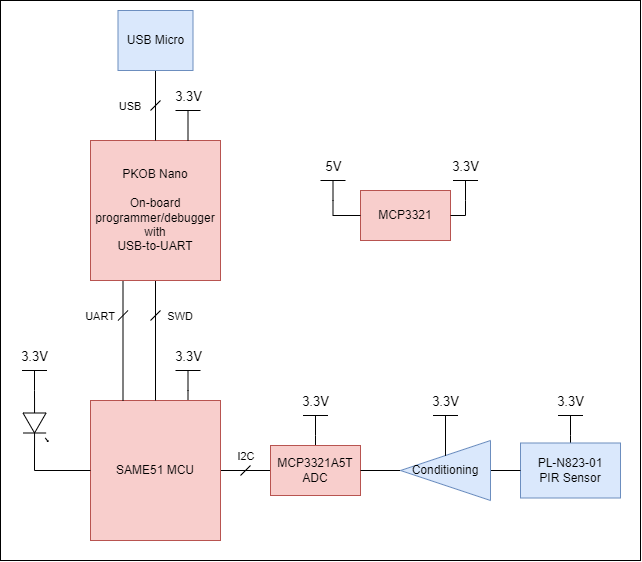

The diagram above was exported from draw.io. Its source (the exported page's mxGraphModel, read from the mxfile embedded in the PNG):
<mxGraphModel dx="995" dy="678" grid="1" gridSize="10" guides="1" tooltips="1" connect="1" arrows="1" fold="1" page="1" pageScale="1" pageWidth="1100" pageHeight="850" math="0" shadow="0">
  <root>
    <mxCell id="0" />
    <mxCell id="1" parent="0" />
    <mxCell id="BoIBAah0v0Yj3cC_YeP3-49" value="" style="rounded=0;whiteSpace=wrap;html=1;fontSize=11;" vertex="1" parent="1">
      <mxGeometry x="350" y="10" width="640" height="560" as="geometry" />
    </mxCell>
    <mxCell id="BoIBAah0v0Yj3cC_YeP3-9" style="edgeStyle=orthogonalEdgeStyle;rounded=0;orthogonalLoop=1;jettySize=auto;html=1;exitX=1;exitY=0.5;exitDx=0;exitDy=0;entryX=0;entryY=0.5;entryDx=0;entryDy=0;startArrow=none;startFill=0;endArrow=none;endFill=0;" edge="1" parent="1" source="BoIBAah0v0Yj3cC_YeP3-1" target="BoIBAah0v0Yj3cC_YeP3-3">
      <mxGeometry relative="1" as="geometry" />
    </mxCell>
    <mxCell id="BoIBAah0v0Yj3cC_YeP3-35" style="edgeStyle=orthogonalEdgeStyle;rounded=0;orthogonalLoop=1;jettySize=auto;html=1;exitX=0.75;exitY=0;exitDx=0;exitDy=0;entryX=0.5;entryY=0;entryDx=0;entryDy=0;entryPerimeter=0;fontSize=13;startArrow=none;startFill=0;endArrow=none;endFill=0;" edge="1" parent="1" source="BoIBAah0v0Yj3cC_YeP3-1" target="BoIBAah0v0Yj3cC_YeP3-19">
      <mxGeometry relative="1" as="geometry" />
    </mxCell>
    <mxCell id="BoIBAah0v0Yj3cC_YeP3-1" value="SAME51 MCU" style="rounded=0;whiteSpace=wrap;html=1;fillColor=#f8cecc;strokeColor=#b85450;" vertex="1" parent="1">
      <mxGeometry x="440" y="410" width="130" height="140" as="geometry" />
    </mxCell>
    <mxCell id="BoIBAah0v0Yj3cC_YeP3-24" style="edgeStyle=orthogonalEdgeStyle;rounded=0;orthogonalLoop=1;jettySize=auto;html=1;exitX=0.5;exitY=1;exitDx=0;exitDy=0;entryX=0.5;entryY=0;entryDx=0;entryDy=0;fontSize=13;startArrow=none;startFill=0;endArrow=none;endFill=0;" edge="1" parent="1" source="BoIBAah0v0Yj3cC_YeP3-2" target="BoIBAah0v0Yj3cC_YeP3-1">
      <mxGeometry relative="1" as="geometry" />
    </mxCell>
    <mxCell id="BoIBAah0v0Yj3cC_YeP3-25" style="edgeStyle=orthogonalEdgeStyle;rounded=0;orthogonalLoop=1;jettySize=auto;html=1;exitX=0.25;exitY=1;exitDx=0;exitDy=0;entryX=0.25;entryY=0;entryDx=0;entryDy=0;fontSize=13;startArrow=none;startFill=0;endArrow=none;endFill=0;" edge="1" parent="1" source="BoIBAah0v0Yj3cC_YeP3-2" target="BoIBAah0v0Yj3cC_YeP3-1">
      <mxGeometry relative="1" as="geometry" />
    </mxCell>
    <mxCell id="BoIBAah0v0Yj3cC_YeP3-2" value="PKOB Nano&lt;br&gt;&lt;br&gt;On-board programmer/debugger&lt;br&gt;with&lt;br&gt;USB-to-UART" style="rounded=0;whiteSpace=wrap;html=1;fillColor=#f8cecc;strokeColor=#b85450;" vertex="1" parent="1">
      <mxGeometry x="440" y="150" width="130" height="140" as="geometry" />
    </mxCell>
    <mxCell id="BoIBAah0v0Yj3cC_YeP3-29" style="edgeStyle=orthogonalEdgeStyle;rounded=0;orthogonalLoop=1;jettySize=auto;html=1;exitX=0.5;exitY=0;exitDx=0;exitDy=0;entryX=0.5;entryY=0;entryDx=0;entryDy=0;entryPerimeter=0;fontSize=13;startArrow=none;startFill=0;endArrow=none;endFill=0;" edge="1" parent="1" source="BoIBAah0v0Yj3cC_YeP3-3" target="BoIBAah0v0Yj3cC_YeP3-21">
      <mxGeometry relative="1" as="geometry" />
    </mxCell>
    <mxCell id="BoIBAah0v0Yj3cC_YeP3-3" value="MCP3321A5T&lt;br&gt;ADC" style="rounded=0;whiteSpace=wrap;html=1;fillColor=#f8cecc;strokeColor=#b85450;" vertex="1" parent="1">
      <mxGeometry x="620" y="455" width="90" height="50" as="geometry" />
    </mxCell>
    <mxCell id="BoIBAah0v0Yj3cC_YeP3-10" style="edgeStyle=orthogonalEdgeStyle;rounded=0;orthogonalLoop=1;jettySize=auto;html=1;exitX=1;exitY=0.54;exitDx=0;exitDy=0;exitPerimeter=0;entryX=0;entryY=0.5;entryDx=0;entryDy=0;startArrow=none;startFill=0;endArrow=none;endFill=0;" edge="1" parent="1" source="BoIBAah0v0Yj3cC_YeP3-4" target="BoIBAah0v0Yj3cC_YeP3-1">
      <mxGeometry relative="1" as="geometry" />
    </mxCell>
    <mxCell id="BoIBAah0v0Yj3cC_YeP3-16" style="edgeStyle=orthogonalEdgeStyle;rounded=0;orthogonalLoop=1;jettySize=auto;html=1;exitX=0;exitY=0.54;exitDx=0;exitDy=0;exitPerimeter=0;entryX=0.5;entryY=0;entryDx=0;entryDy=0;entryPerimeter=0;fontSize=13;startArrow=none;startFill=0;endArrow=none;endFill=0;" edge="1" parent="1" source="BoIBAah0v0Yj3cC_YeP3-4" target="BoIBAah0v0Yj3cC_YeP3-11">
      <mxGeometry relative="1" as="geometry" />
    </mxCell>
    <mxCell id="BoIBAah0v0Yj3cC_YeP3-4" value="" style="verticalLabelPosition=bottom;shadow=0;dashed=0;align=center;html=1;verticalAlign=top;shape=mxgraph.electrical.opto_electronics.led_1;pointerEvents=1;rotation=90;" vertex="1" parent="1">
      <mxGeometry x="360" y="420" width="50" height="25" as="geometry" />
    </mxCell>
    <mxCell id="BoIBAah0v0Yj3cC_YeP3-5" value="MCP3321" style="rounded=0;whiteSpace=wrap;html=1;fillColor=#f8cecc;strokeColor=#b85450;" vertex="1" parent="1">
      <mxGeometry x="710" y="200" width="90" height="50" as="geometry" />
    </mxCell>
    <mxCell id="BoIBAah0v0Yj3cC_YeP3-38" style="edgeStyle=orthogonalEdgeStyle;rounded=0;orthogonalLoop=1;jettySize=auto;html=1;exitX=0.5;exitY=1;exitDx=0;exitDy=0;entryX=0.5;entryY=0;entryDx=0;entryDy=0;fontSize=13;startArrow=none;startFill=0;endArrow=none;endFill=0;" edge="1" parent="1" source="BoIBAah0v0Yj3cC_YeP3-6" target="BoIBAah0v0Yj3cC_YeP3-2">
      <mxGeometry relative="1" as="geometry" />
    </mxCell>
    <mxCell id="BoIBAah0v0Yj3cC_YeP3-6" value="USB Micro" style="rounded=0;whiteSpace=wrap;html=1;fillColor=#dae8fc;strokeColor=#6c8ebf;" vertex="1" parent="1">
      <mxGeometry x="467.5" y="20" width="75" height="60" as="geometry" />
    </mxCell>
    <mxCell id="BoIBAah0v0Yj3cC_YeP3-34" style="edgeStyle=orthogonalEdgeStyle;rounded=0;orthogonalLoop=1;jettySize=auto;html=1;exitX=0.5;exitY=0;exitDx=0;exitDy=0;entryX=0.5;entryY=0;entryDx=0;entryDy=0;entryPerimeter=0;fontSize=13;startArrow=none;startFill=0;endArrow=none;endFill=0;" edge="1" parent="1" source="BoIBAah0v0Yj3cC_YeP3-7" target="BoIBAah0v0Yj3cC_YeP3-23">
      <mxGeometry relative="1" as="geometry" />
    </mxCell>
    <mxCell id="BoIBAah0v0Yj3cC_YeP3-7" value="PL-N823-01&lt;br&gt;PIR Sensor" style="rounded=0;whiteSpace=wrap;html=1;fillColor=#dae8fc;strokeColor=#6c8ebf;" vertex="1" parent="1">
      <mxGeometry x="870" y="452.5" width="100" height="55" as="geometry" />
    </mxCell>
    <mxCell id="BoIBAah0v0Yj3cC_YeP3-26" style="edgeStyle=orthogonalEdgeStyle;rounded=0;orthogonalLoop=1;jettySize=auto;html=1;exitX=0;exitY=0.5;exitDx=0;exitDy=0;entryX=1;entryY=0.5;entryDx=0;entryDy=0;fontSize=13;startArrow=none;startFill=0;endArrow=none;endFill=0;" edge="1" parent="1" source="BoIBAah0v0Yj3cC_YeP3-8" target="BoIBAah0v0Yj3cC_YeP3-3">
      <mxGeometry relative="1" as="geometry" />
    </mxCell>
    <mxCell id="BoIBAah0v0Yj3cC_YeP3-27" style="edgeStyle=orthogonalEdgeStyle;rounded=0;orthogonalLoop=1;jettySize=auto;html=1;exitX=1;exitY=0.5;exitDx=0;exitDy=0;entryX=0;entryY=0.5;entryDx=0;entryDy=0;fontSize=13;startArrow=none;startFill=0;endArrow=none;endFill=0;" edge="1" parent="1" source="BoIBAah0v0Yj3cC_YeP3-8" target="BoIBAah0v0Yj3cC_YeP3-7">
      <mxGeometry relative="1" as="geometry" />
    </mxCell>
    <mxCell id="BoIBAah0v0Yj3cC_YeP3-8" value="Conditioning" style="triangle;whiteSpace=wrap;html=1;rotation=0;flipH=1;fillColor=#dae8fc;strokeColor=#6c8ebf;" vertex="1" parent="1">
      <mxGeometry x="750" y="450" width="90" height="60" as="geometry" />
    </mxCell>
    <mxCell id="BoIBAah0v0Yj3cC_YeP3-11" value="&lt;font style=&quot;font-size: 13px;&quot;&gt;3.3V&lt;/font&gt;" style="verticalLabelPosition=top;verticalAlign=bottom;shape=mxgraph.electrical.signal_sources.vdd;shadow=0;dashed=0;align=center;strokeWidth=1;fontSize=24;html=1;flipV=1;" vertex="1" parent="1">
      <mxGeometry x="371.5" y="380" width="25" height="20" as="geometry" />
    </mxCell>
    <mxCell id="BoIBAah0v0Yj3cC_YeP3-37" style="edgeStyle=orthogonalEdgeStyle;rounded=0;orthogonalLoop=1;jettySize=auto;html=1;exitX=0.5;exitY=0;exitDx=0;exitDy=0;exitPerimeter=0;entryX=1;entryY=0.5;entryDx=0;entryDy=0;fontSize=13;startArrow=none;startFill=0;endArrow=none;endFill=0;" edge="1" parent="1" source="BoIBAah0v0Yj3cC_YeP3-17" target="BoIBAah0v0Yj3cC_YeP3-5">
      <mxGeometry relative="1" as="geometry">
        <Array as="points">
          <mxPoint x="815" y="225" />
        </Array>
      </mxGeometry>
    </mxCell>
    <mxCell id="BoIBAah0v0Yj3cC_YeP3-17" value="&lt;font style=&quot;font-size: 13px;&quot;&gt;3.3V&lt;/font&gt;" style="verticalLabelPosition=top;verticalAlign=bottom;shape=mxgraph.electrical.signal_sources.vdd;shadow=0;dashed=0;align=center;strokeWidth=1;fontSize=24;html=1;flipV=1;" vertex="1" parent="1">
      <mxGeometry x="802.5" y="190" width="25" height="20" as="geometry" />
    </mxCell>
    <mxCell id="BoIBAah0v0Yj3cC_YeP3-36" style="edgeStyle=orthogonalEdgeStyle;rounded=0;orthogonalLoop=1;jettySize=auto;html=1;exitX=0.5;exitY=0;exitDx=0;exitDy=0;exitPerimeter=0;entryX=0;entryY=0.5;entryDx=0;entryDy=0;fontSize=13;startArrow=none;startFill=0;endArrow=none;endFill=0;" edge="1" parent="1" source="BoIBAah0v0Yj3cC_YeP3-18" target="BoIBAah0v0Yj3cC_YeP3-5">
      <mxGeometry relative="1" as="geometry">
        <Array as="points">
          <mxPoint x="683" y="225" />
        </Array>
      </mxGeometry>
    </mxCell>
    <mxCell id="BoIBAah0v0Yj3cC_YeP3-18" value="&lt;font style=&quot;font-size: 13px;&quot;&gt;5V&lt;/font&gt;" style="verticalLabelPosition=top;verticalAlign=bottom;shape=mxgraph.electrical.signal_sources.vdd;shadow=0;dashed=0;align=center;strokeWidth=1;fontSize=24;html=1;flipV=1;" vertex="1" parent="1">
      <mxGeometry x="670" y="190" width="25" height="20" as="geometry" />
    </mxCell>
    <mxCell id="BoIBAah0v0Yj3cC_YeP3-19" value="&lt;font style=&quot;font-size: 13px;&quot;&gt;3.3V&lt;/font&gt;" style="verticalLabelPosition=top;verticalAlign=bottom;shape=mxgraph.electrical.signal_sources.vdd;shadow=0;dashed=0;align=center;strokeWidth=1;fontSize=24;html=1;flipV=1;" vertex="1" parent="1">
      <mxGeometry x="525" y="380" width="25" height="20" as="geometry" />
    </mxCell>
    <mxCell id="BoIBAah0v0Yj3cC_YeP3-20" value="&lt;font style=&quot;font-size: 13px;&quot;&gt;3.3V&lt;/font&gt;" style="verticalLabelPosition=top;verticalAlign=bottom;shape=mxgraph.electrical.signal_sources.vdd;shadow=0;dashed=0;align=center;strokeWidth=1;fontSize=24;html=1;flipV=1;" vertex="1" parent="1">
      <mxGeometry x="525" y="120" width="25" height="30" as="geometry" />
    </mxCell>
    <mxCell id="BoIBAah0v0Yj3cC_YeP3-21" value="&lt;font style=&quot;font-size: 13px;&quot;&gt;3.3V&lt;/font&gt;" style="verticalLabelPosition=top;verticalAlign=bottom;shape=mxgraph.electrical.signal_sources.vdd;shadow=0;dashed=0;align=center;strokeWidth=1;fontSize=24;html=1;flipV=1;" vertex="1" parent="1">
      <mxGeometry x="652.5" y="425" width="25" height="20" as="geometry" />
    </mxCell>
    <mxCell id="BoIBAah0v0Yj3cC_YeP3-32" style="edgeStyle=orthogonalEdgeStyle;rounded=0;orthogonalLoop=1;jettySize=auto;html=1;exitX=0.5;exitY=0;exitDx=0;exitDy=0;exitPerimeter=0;fontSize=13;startArrow=none;startFill=0;endArrow=none;endFill=0;" edge="1" parent="1" source="BoIBAah0v0Yj3cC_YeP3-22" target="BoIBAah0v0Yj3cC_YeP3-8">
      <mxGeometry relative="1" as="geometry" />
    </mxCell>
    <mxCell id="BoIBAah0v0Yj3cC_YeP3-22" value="&lt;font style=&quot;font-size: 13px;&quot;&gt;3.3V&lt;/font&gt;" style="verticalLabelPosition=top;verticalAlign=bottom;shape=mxgraph.electrical.signal_sources.vdd;shadow=0;dashed=0;align=center;strokeWidth=1;fontSize=24;html=1;flipV=1;" vertex="1" parent="1">
      <mxGeometry x="782.5" y="425" width="25" height="20" as="geometry" />
    </mxCell>
    <mxCell id="BoIBAah0v0Yj3cC_YeP3-23" value="&lt;font style=&quot;font-size: 13px;&quot;&gt;3.3V&lt;/font&gt;" style="verticalLabelPosition=top;verticalAlign=bottom;shape=mxgraph.electrical.signal_sources.vdd;shadow=0;dashed=0;align=center;strokeWidth=1;fontSize=24;html=1;flipV=1;" vertex="1" parent="1">
      <mxGeometry x="907.5" y="425" width="25" height="20" as="geometry" />
    </mxCell>
    <mxCell id="BoIBAah0v0Yj3cC_YeP3-41" value="" style="endArrow=none;html=1;rounded=0;fontSize=13;" edge="1" parent="1">
      <mxGeometry width="50" height="50" relative="1" as="geometry">
        <mxPoint x="467.5" y="330" as="sourcePoint" />
        <mxPoint x="477.5" y="320" as="targetPoint" />
      </mxGeometry>
    </mxCell>
    <mxCell id="BoIBAah0v0Yj3cC_YeP3-42" value="" style="endArrow=none;html=1;rounded=0;fontSize=13;" edge="1" parent="1">
      <mxGeometry width="50" height="50" relative="1" as="geometry">
        <mxPoint x="500" y="330" as="sourcePoint" />
        <mxPoint x="510" y="320" as="targetPoint" />
      </mxGeometry>
    </mxCell>
    <mxCell id="BoIBAah0v0Yj3cC_YeP3-43" value="" style="endArrow=none;html=1;rounded=0;fontSize=13;" edge="1" parent="1">
      <mxGeometry width="50" height="50" relative="1" as="geometry">
        <mxPoint x="590" y="485" as="sourcePoint" />
        <mxPoint x="600" y="475" as="targetPoint" />
      </mxGeometry>
    </mxCell>
    <mxCell id="BoIBAah0v0Yj3cC_YeP3-44" value="" style="endArrow=none;html=1;rounded=0;fontSize=13;" edge="1" parent="1">
      <mxGeometry width="50" height="50" relative="1" as="geometry">
        <mxPoint x="500" y="120" as="sourcePoint" />
        <mxPoint x="510" y="110" as="targetPoint" />
      </mxGeometry>
    </mxCell>
    <mxCell id="BoIBAah0v0Yj3cC_YeP3-45" value="&lt;font style=&quot;font-size: 11px;&quot;&gt;UART&lt;/font&gt;" style="text;html=1;strokeColor=none;fillColor=none;align=center;verticalAlign=middle;whiteSpace=wrap;rounded=0;fontSize=13;" vertex="1" parent="1">
      <mxGeometry x="420" y="310" width="60" height="30" as="geometry" />
    </mxCell>
    <mxCell id="BoIBAah0v0Yj3cC_YeP3-46" value="&lt;font style=&quot;font-size: 11px;&quot;&gt;SWD&lt;/font&gt;" style="text;html=1;strokeColor=none;fillColor=none;align=center;verticalAlign=middle;whiteSpace=wrap;rounded=0;fontSize=13;" vertex="1" parent="1">
      <mxGeometry x="500" y="310" width="60" height="30" as="geometry" />
    </mxCell>
    <mxCell id="BoIBAah0v0Yj3cC_YeP3-47" value="&lt;font style=&quot;font-size: 11px;&quot;&gt;USB&lt;/font&gt;" style="text;html=1;strokeColor=none;fillColor=none;align=center;verticalAlign=middle;whiteSpace=wrap;rounded=0;fontSize=13;" vertex="1" parent="1">
      <mxGeometry x="450" y="100" width="60" height="30" as="geometry" />
    </mxCell>
    <mxCell id="BoIBAah0v0Yj3cC_YeP3-48" value="&lt;font style=&quot;font-size: 11px;&quot;&gt;I2C&lt;/font&gt;" style="text;html=1;strokeColor=none;fillColor=none;align=center;verticalAlign=middle;whiteSpace=wrap;rounded=0;fontSize=13;" vertex="1" parent="1">
      <mxGeometry x="566" y="450" width="60" height="30" as="geometry" />
    </mxCell>
  </root>
</mxGraphModel>